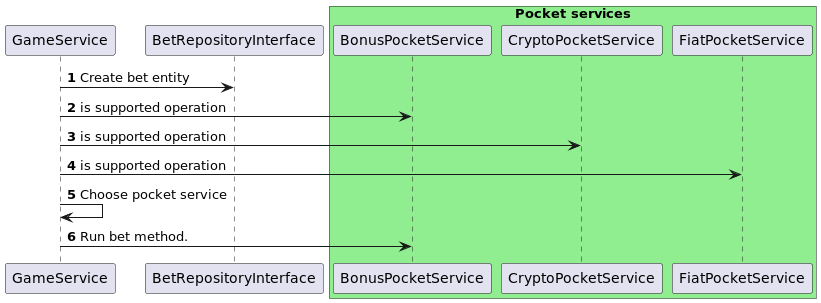

The diagram above was rendered by PlantUML. Its source (embedded in the PNG):
@startuml
'https://plantuml.com/sequence-diagram

autonumber
participant GameService as gs
participant BetRepositoryInterface
box "Pocket services" #LightGreen
    participant BonusPocketService
    participant CryptoPocketService
    participant FiatPocketService
end box

gs -> BetRepositoryInterface: Create bet entity
gs -> BonusPocketService: is supported operation
gs -> CryptoPocketService: is supported operation
gs -> FiatPocketService: is supported operation
gs -> gs: Choose pocket service
gs -> BonusPocketService: Run bet method.

@enduml